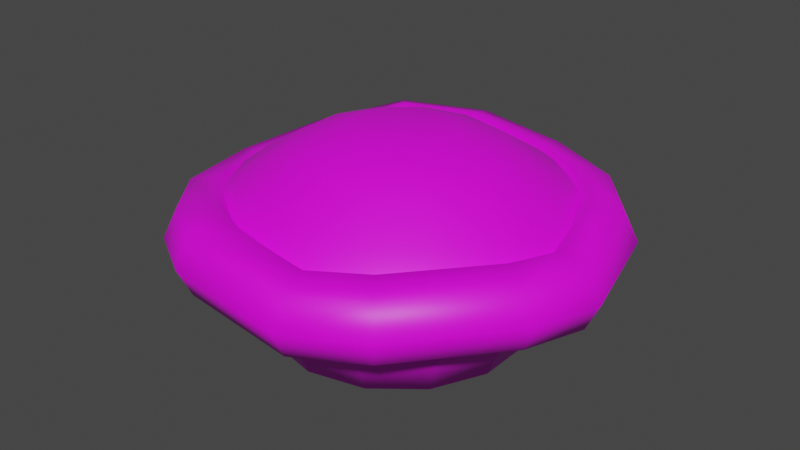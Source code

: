 # Source: pieNew.blend  (saved by Blender 2.93.21; exported with 4.5.12 LTS)
import bpy
from mathutils import Matrix  # noqa: F401  (used for matrix-valued properties, if any)

bpy.ops.wm.read_factory_settings(use_empty=True)
scene = bpy.context.scene
scene.name = 'Scene'

# ---- collections
col_collection = bpy.data.collections.new('Collection'); scene.collection.children.link(col_collection)

# ---- images (referenced by path relative to the original .blend; pixels are not part of the script)
import os
ASSET_DIR = os.environ.get("B2B_ASSET_DIR", "")  # directory of the original .blend (textures are referenced by path, not embedded)
HERE = os.path.dirname(os.path.abspath(__file__))  # packed textures are extracted next to this script under _unpacked/

def load_image(name, relpath, width, height, colorspace="sRGB"):
    """Load a texture the original file referenced (path relative to the .blend, or extracted next to this script)."""
    p = next((c for c in (os.path.join(HERE, relpath), os.path.join(ASSET_DIR, relpath)) if relpath and os.path.exists(c)), "")
    if p:
        img = bpy.data.images.load(p, check_existing=True)
        img.name = name
    else:  # same state as the original file: an image datablock whose file is absent (Cycles renders it pink)
        img = bpy.data.images.new(name, width, height)
        img.source = "FILE"
        img.filepath = "//" + (relpath or name)
    img.colorspace_settings.name = colorspace
    return img
img_pieuv_png = load_image('pieUV.png', 'pieUV.png', 1024, 1024, 'sRGB')

# ---- materials (node trees are filled in below, after node groups)
mat_material_001 = bpy.data.materials.new('Material.001')
mat_material_001.use_transparent_shadow = False

# ---- material node trees
mat_material_001.use_nodes = True; mat_material_001.node_tree.nodes.clear()
_N = mat_material_001.node_tree.nodes; _L = mat_material_001.node_tree.links
n0 = _N.new('ShaderNodeBsdfPrincipled'); n0.name = 'Principled BSDF'; n0.location = (10, 300)
n0.distribution = 'GGX'
n0.subsurface_method = 'BURLEY'
n0.inputs[3].default_value = 1.45
n0.inputs[27].default_value = (0.0, 0.0, 0.0, 1.0)
n0.inputs[28].default_value = 1.0
n1 = _N.new('ShaderNodeOutputMaterial'); n1.name = 'Material Output'; n1.location = (300, 300)
n2 = _N.new('ShaderNodeTexImage'); n2.name = 'Image Texture'; n2.location = (-280, 280)
n2.image = img_pieuv_png
_L.new(n0.outputs[0], n1.inputs[0])
_L.new(n2.outputs[0], n0.inputs[0])
n1.is_active_output = True

# ---- world
world_world = bpy.data.worlds.new('World'); scene.world = world_world
world_world.use_nodes = True; world_world.node_tree.nodes.clear()
_N = world_world.node_tree.nodes; _L = world_world.node_tree.links
n0 = _N.new('ShaderNodeOutputWorld'); n0.name = 'World Output'; n0.location = (300, 300)
n1 = _N.new('ShaderNodeBackground'); n1.name = 'Background'; n1.location = (10, 300)
n1.inputs[0].default_value = (0.05088, 0.05088, 0.05088, 1.0)
_L.new(n1.outputs[0], n0.inputs[0])
n0.is_active_output = True
world_world.color = (0.05088, 0.05088, 0.05088)
world_world.use_sun_shadow = False
world_world.sun_shadow_jitter_overblur = 0.0

# ---- meshes
me_sphere = bpy.data.meshes.new('Sphere')
me_sphere.from_pydata([(-1.368e-08, 0.2854, 0.5142), (-1.368e-08, 0.5565, 0.4194), (-6.839e-09, 1.001, 0.108), (0.1238, 0.2571, 0.5142), (0.2415, 0.5014, 0.4194), (0.347, 0.7205, 0.2666), (0.4345, 0.9022, 0.108), (0.2231, 0.1779, 0.5142), (0.4351, 0.347, 0.4194), (0.6252, 0.4986, 0.2666), (0.7829, 0.6244, 0.108), (0.2782, 0.06351, 0.5142), (0.5425, 0.1238, 0.4194), (0.7796, 0.1779, 0.2666), (0.9763, 0.2228, 0.108), (0.2782, -0.06351, 0.5142), (0.5425, -0.1238, 0.4194), (0.7796, -0.1779, 0.2666), (0.9763, -0.2228, 0.108), (0.2231, -0.1779, 0.5142), (0.4351, -0.347, 0.4194), (0.6252, -0.4986, 0.2666), (0.7829, -0.6244, 0.108), (0.1238, -0.2571, 0.5142), (0.2415, -0.5014, 0.4194), (0.347, -0.7205, 0.2666), (0.4345, -0.9022, 0.108), (-6.059e-08, -0.2854, 0.5142), (-9.881e-08, -0.5565, 0.4194), (-1.37e-07, -0.7997, 0.2666), (-1.027e-07, -1.001, 0.108), (-0.1238, -0.2571, 0.5142), (-0.2415, -0.5014, 0.4194), (-0.347, -0.7205, 0.2666), (-0.4345, -0.9022, 0.108), (-0.2231, -0.1779, 0.5142), (-0.4351, -0.347, 0.4194), (-0.6252, -0.4986, 0.2666), (-0.7829, -0.6244, 0.108), (-0.2782, -0.06351, 0.5142), (-0.5425, -0.1238, 0.4194), (-0.7796, -0.1779, 0.2666), (-0.9763, -0.2228, 0.108), (-0.2782, 0.06351, 0.5142), (-0.5425, 0.1238, 0.4194), (-0.7796, 0.1779, 0.2666), (-0.9763, 0.2228, 0.108), (-0.2231, 0.1779, 0.5142), (-0.4351, 0.347, 0.4194), (-0.6252, 0.4986, 0.2666), (-0.7829, 0.6244, 0.108), (-0.1238, 0.2571, 0.5142), (-0.2415, 0.5014, 0.4194), (-0.347, 0.7205, 0.2666), (-0.4345, 0.9022, 0.108), (2.834e-07, 0.7997, 0.2666), (6.259e-10, 0.706, -0.5539), (0.3063, 0.636, -0.5539), (0.5519, 0.4402, -0.5539), (0.6883, 0.1571, -0.5539), (0.6883, -0.1571, -0.5539), (0.5519, -0.4402, -0.5539), (0.3063, -0.636, -0.5539), (-6.109e-08, -0.706, -0.5539), (-0.3063, -0.636, -0.5539), (-0.5519, -0.4402, -0.5539), (-0.6883, -0.1571, -0.5539), (-0.6883, 0.1571, -0.5539), (-0.5519, 0.4402, -0.5539), (-0.3063, 0.636, -0.5539), (1.202, -0.02106, -0.02826), (1.127, -0.02106, 0.1281), (0.958, -0.02106, 0.1667), (0.8223, -0.02106, 0.05851), (0.8223, -0.02106, -0.115), (0.958, -0.02106, -0.2233), (1.127, -0.02106, -0.1846), (1.081, 0.5207, 0.03559), (1.013, 0.488, 0.192), (0.8609, 0.4146, 0.2306), (0.7386, 0.3557, 0.1224), (0.7386, 0.3557, -0.05118), (0.8609, 0.4146, -0.1594), (1.013, 0.488, -0.1208), (0.7482, 0.9382, 0.0), (0.7012, 0.8793, 0.1564), (0.5957, 0.747, 0.195), (0.5111, 0.641, 0.08678), (0.5111, 0.641, -0.08678), (0.5957, 0.747, -0.195), (0.7012, 0.8793, -0.1564), (0.267, 1.17, 0.0), (0.2503, 1.096, 0.1564), (0.2126, 0.9315, 0.195), (0.1824, 0.7993, 0.08678), (0.1824, 0.7993, -0.08678), (0.2126, 0.9315, -0.195), (0.2503, 1.096, -0.1564), (-0.2706, 1.169, 0.06317), (-0.2539, 1.095, 0.2195), (-0.2162, 0.9303, 0.2582), (-0.186, 0.798, 0.1499), (-0.186, 0.798, -0.0236), (-0.2162, 0.9303, -0.1318), (-0.2539, 1.095, -0.09319), (-0.7476, 0.9365, 0.08343), (-0.7007, 0.8777, 0.2398), (-0.5952, 0.7454, 0.2784), (-0.5106, 0.6393, 0.1702), (-0.5106, 0.6393, -0.003348), (-0.5952, 0.7454, -0.1116), (-0.7007, 0.8777, -0.07294), (-1.081, 0.5207, 0.0), (-1.013, 0.488, 0.1564), (-0.8609, 0.4146, 0.195), (-0.7386, 0.3557, 0.08678), (-0.7386, 0.3557, -0.08678), (-0.8609, 0.4146, -0.195), (-1.013, 0.488, -0.1564), (-1.203, -0.01885, -0.04916), (-1.128, -0.01885, 0.1072), (-0.9588, -0.01885, 0.1458), (-0.8231, -0.01885, 0.03762), (-0.8231, -0.01885, -0.1359), (-0.9588, -0.01885, -0.2441), (-1.128, -0.01885, -0.2055), (-1.074, -0.5539, -0.02647), (-1.006, -0.5212, 0.1299), (-0.8532, -0.4478, 0.1685), (-0.731, -0.3889, 0.06031), (-0.731, -0.3889, -0.1132), (-0.8532, -0.4478, -0.2215), (-1.006, -0.5212, -0.1828), (-0.708, -0.9568, 0.05533), (-0.6611, -0.898, 0.2117), (-0.5556, -0.7657, 0.2503), (-0.471, -0.6596, 0.1421), (-0.471, -0.6596, -0.03145), (-0.5556, -0.7657, -0.1397), (-0.6611, -0.898, -0.101), (-0.3784, -1.155, 0.07253), (-0.3617, -1.081, 0.2289), (-0.324, -0.9164, 0.2675), (-0.2938, -0.7842, 0.1593), (-0.2938, -0.7842, -0.01425), (-0.324, -0.9164, -0.1225), (-0.3617, -1.081, -0.08384), (0.267, -1.17, 0.0), (0.2503, -1.096, 0.1564), (0.2126, -0.9315, 0.195), (0.1824, -0.7993, 0.08678), (0.1824, -0.7993, -0.08678), (0.2126, -0.9315, -0.195), (0.2503, -1.096, -0.1564), (0.6888, -1.004, 0.04241), (0.6419, -0.9448, 0.1988), (0.5364, -0.8125, 0.2374), (0.4518, -0.7064, 0.1292), (0.4518, -0.7064, -0.04437), (0.5364, -0.8125, -0.1526), (0.6419, -0.9448, -0.114), (1.112, -0.4346, 0.01758), (1.044, -0.4019, 0.1739), (0.8917, -0.3285, 0.2126), (0.7694, -0.2696, 0.1044), (0.7694, -0.2696, -0.06919), (0.8917, -0.3285, -0.1774), (1.044, -0.4019, -0.1388)], [], [(1, 0, 3, 4), (55, 1, 4, 5), (2, 55, 5, 6), (4, 3, 7, 8), (5, 4, 8, 9), (6, 5, 9, 10), (8, 7, 11, 12), (9, 8, 12, 13), (10, 9, 13, 14), (12, 11, 15, 16), (13, 12, 16, 17), (14, 13, 17, 18), (16, 15, 19, 20), (17, 16, 20, 21), (18, 17, 21, 22), (21, 20, 24, 25), (22, 21, 25, 26), (20, 19, 23, 24), (26, 25, 29, 30), (24, 23, 27, 28), (25, 24, 28, 29), (30, 29, 33, 34), (28, 27, 31, 32), (29, 28, 32, 33), (32, 31, 35, 36), (33, 32, 36, 37), (34, 33, 37, 38), (36, 35, 39, 40), (37, 36, 40, 41), (38, 37, 41, 42), (40, 39, 43, 44), (41, 40, 44, 45), (42, 41, 45, 46), (44, 43, 47, 48), (45, 44, 48, 49), (46, 45, 49, 50), (48, 47, 51, 52), (49, 48, 52, 53), (50, 49, 53, 54), (52, 51, 0, 1), (53, 52, 1, 55), (54, 53, 55, 2), (3, 0, 51, 47, 43, 39, 35, 31, 27, 23, 19, 15, 11, 7), (56, 2, 6, 57), (57, 6, 10, 58), (58, 10, 14, 59), (59, 14, 18, 60), (60, 18, 22, 61), (61, 22, 26, 62), (62, 26, 30, 63), (63, 30, 34, 64), (64, 34, 38, 65), (65, 38, 42, 66), (66, 42, 46, 67), (67, 46, 50, 68), (6, 2, 54, 50, 46, 42, 38, 34, 30, 26, 22, 18, 14, 10), (68, 50, 54, 69), (69, 54, 2, 56), (56, 57, 58, 59, 60, 61, 62, 63, 64, 65, 66, 67, 68, 69), (70, 77, 78, 71), (71, 78, 79, 72), (72, 79, 80, 73), (73, 80, 81, 74), (74, 81, 82, 75), (75, 82, 83, 76), (76, 83, 77, 70), (77, 84, 85, 78), (78, 85, 86, 79), (79, 86, 87, 80), (80, 87, 88, 81), (81, 88, 89, 82), (82, 89, 90, 83), (83, 90, 84, 77), (84, 91, 92, 85), (85, 92, 93, 86), (86, 93, 94, 87), (87, 94, 95, 88), (88, 95, 96, 89), (89, 96, 97, 90), (90, 97, 91, 84), (91, 98, 99, 92), (92, 99, 100, 93), (93, 100, 101, 94), (94, 101, 102, 95), (95, 102, 103, 96), (96, 103, 104, 97), (97, 104, 98, 91), (98, 105, 106, 99), (99, 106, 107, 100), (100, 107, 108, 101), (101, 108, 109, 102), (102, 109, 110, 103), (103, 110, 111, 104), (104, 111, 105, 98), (105, 112, 113, 106), (106, 113, 114, 107), (107, 114, 115, 108), (108, 115, 116, 109), (109, 116, 117, 110), (110, 117, 118, 111), (111, 118, 112, 105), (112, 119, 120, 113), (113, 120, 121, 114), (114, 121, 122, 115), (115, 122, 123, 116), (116, 123, 124, 117), (117, 124, 125, 118), (118, 125, 119, 112), (119, 126, 127, 120), (120, 127, 128, 121), (121, 128, 129, 122), (122, 129, 130, 123), (123, 130, 131, 124), (124, 131, 132, 125), (125, 132, 126, 119), (126, 133, 134, 127), (127, 134, 135, 128), (128, 135, 136, 129), (129, 136, 137, 130), (130, 137, 138, 131), (131, 138, 139, 132), (132, 139, 133, 126), (133, 140, 141, 134), (134, 141, 142, 135), (135, 142, 143, 136), (136, 143, 144, 137), (137, 144, 145, 138), (138, 145, 146, 139), (139, 146, 140, 133), (140, 147, 148, 141), (141, 148, 149, 142), (142, 149, 150, 143), (143, 150, 151, 144), (144, 151, 152, 145), (145, 152, 153, 146), (146, 153, 147, 140), (147, 154, 155, 148), (148, 155, 156, 149), (149, 156, 157, 150), (150, 157, 158, 151), (151, 158, 159, 152), (152, 159, 160, 153), (153, 160, 154, 147), (154, 161, 162, 155), (155, 162, 163, 156), (156, 163, 164, 157), (157, 164, 165, 158), (158, 165, 166, 159), (159, 166, 167, 160), (160, 167, 161, 154), (161, 70, 71, 162), (162, 71, 72, 163), (163, 72, 73, 164), (164, 73, 74, 165), (165, 74, 75, 166), (166, 75, 76, 167), (167, 76, 70, 161)])
me_sphere.polygons.foreach_set('use_smooth', [True] * 157)
_uv = me_sphere.uv_layers.new(name='UVMap')
_uv.uv.foreach_set('vector', [0.5825, 0.705, 0.5026, 0.6416, 0.5215, 0.6012, 0.6209, 0.6235, 0.6663, 0.7727, 0.5825, 0.705, 0.6209, 0.6235, 0.7258, 0.6482, 0.7463, 0.8377, 0.6663, 0.7727, 0.7258, 0.6482, 0.8261, 0.6721, 0.6209, 0.6235, 0.5215, 0.6012, 0.5208, 0.5565, 0.6202, 0.5335, 0.7258, 0.6482, 0.6209, 0.6235, 0.6202, 0.5335, 0.7254, 0.5102, 0.8261, 0.6721, 0.7258, 0.6482, 0.7254, 0.5102, 0.8261, 0.4881, 0.6202, 0.5335, 0.5208, 0.5565, 0.5009, 0.5165, 0.5804, 0.4526, 0.7254, 0.5102, 0.6202, 0.5335, 0.5804, 0.4526, 0.6652, 0.386, 0.8261, 0.4881, 0.7254, 0.5102, 0.6652, 0.386, 0.7463, 0.3224, 0.5804, 0.4526, 0.5009, 0.5165, 0.4655, 0.4892, 0.5095, 0.397, 0.6652, 0.386, 0.5804, 0.4526, 0.5095, 0.397, 0.557, 0.3003, 0.7463, 0.3224, 0.6652, 0.386, 0.557, 0.3003, 0.6026, 0.2078, 0.5095, 0.397, 0.4655, 0.4892, 0.4218, 0.4797, 0.4216, 0.3777, 0.557, 0.3003, 0.5095, 0.397, 0.4216, 0.3777, 0.4224, 0.2699, 0.6026, 0.2078, 0.557, 0.3003, 0.4224, 0.2699, 0.4233, 0.1668, 0.4224, 0.2699, 0.4216, 0.3777, 0.3339, 0.3984, 0.2879, 0.301, 0.4233, 0.1668, 0.4224, 0.2699, 0.2879, 0.301, 0.244, 0.2077, 0.4216, 0.3777, 0.4218, 0.4797, 0.3784, 0.4902, 0.3339, 0.3984, 0.244, 0.2077, 0.2879, 0.301, 0.1802, 0.3873, 0.1002, 0.3223, 0.3339, 0.3984, 0.3784, 0.4902, 0.3439, 0.5184, 0.264, 0.4551, 0.2879, 0.301, 0.3339, 0.3984, 0.264, 0.4551, 0.1802, 0.3873, 0.1002, 0.3223, 0.1802, 0.3873, 0.1207, 0.5119, 0.02036, 0.488, 0.264, 0.4551, 0.3439, 0.5184, 0.3251, 0.5589, 0.2256, 0.5366, 0.1802, 0.3873, 0.264, 0.4551, 0.2256, 0.5366, 0.1207, 0.5119, 0.2256, 0.5366, 0.3251, 0.5589, 0.3257, 0.6036, 0.2263, 0.6266, 0.1207, 0.5119, 0.2256, 0.5366, 0.2263, 0.6266, 0.1211, 0.6499, 0.02036, 0.488, 0.1207, 0.5119, 0.1211, 0.6499, 0.02035, 0.6719, 0.2263, 0.6266, 0.3257, 0.6036, 0.3456, 0.6436, 0.2661, 0.7075, 0.1211, 0.6499, 0.2263, 0.6266, 0.2661, 0.7075, 0.1813, 0.7741, 0.02035, 0.6719, 0.1211, 0.6499, 0.1813, 0.7741, 0.1002, 0.8376, 0.2661, 0.7075, 0.3456, 0.6436, 0.3809, 0.671, 0.337, 0.7631, 0.1813, 0.7741, 0.2661, 0.7075, 0.337, 0.7631, 0.2895, 0.8598, 0.1002, 0.8376, 0.1813, 0.7741, 0.2895, 0.8598, 0.2439, 0.9523, 0.337, 0.7631, 0.3809, 0.671, 0.4247, 0.6803, 0.4249, 0.7824, 0.2895, 0.8598, 0.337, 0.7631, 0.4249, 0.7824, 0.4242, 0.8902, 0.2439, 0.9523, 0.2895, 0.8598, 0.4242, 0.8902, 0.4232, 0.9933, 0.4249, 0.7824, 0.4247, 0.6803, 0.4681, 0.6699, 0.5126, 0.7617, 0.4242, 0.8902, 0.4249, 0.7824, 0.5126, 0.7617, 0.5586, 0.8591, 0.4232, 0.9933, 0.4242, 0.8902, 0.5586, 0.8591, 0.6025, 0.9524, 0.5126, 0.7617, 0.4681, 0.6699, 0.5026, 0.6416, 0.5825, 0.705, 0.5586, 0.8591, 0.5126, 0.7617, 0.5825, 0.705, 0.6663, 0.7727, 0.6025, 0.9524, 0.5586, 0.8591, 0.6663, 0.7727, 0.7463, 0.8377, 0.5215, 0.6012, 0.5026, 0.6416, 0.4681, 0.6699, 0.4247, 0.6803, 0.3809, 0.671, 0.3456, 0.6436, 0.3257, 0.6036, 0.3251, 0.5589, 0.3439, 0.5184, 0.3784, 0.4902, 0.4218, 0.4797, 0.4655, 0.4892, 0.5009, 0.5165, 0.5208, 0.5565, 0.9466, 0.7397, 0.9954, 0.7524, 0.9781, 0.7884, 0.9394, 0.7555, 0.9394, 0.7555, 0.9781, 0.7884, 0.9468, 0.8132, 0.9262, 0.7669, 0.9262, 0.7669, 0.9468, 0.8132, 0.9079, 0.8222, 0.9091, 0.7712, 0.9091, 0.7712, 0.9079, 0.8222, 0.8689, 0.8137, 0.8918, 0.7685, 0.8918, 0.7685, 0.8689, 0.8137, 0.8374, 0.789, 0.8777, 0.7584, 0.8777, 0.7584, 0.8374, 0.789, 0.8199, 0.753, 0.8695, 0.7432, 0.8695, 0.7432, 0.8199, 0.753, 0.8199, 0.7131, 0.869, 0.7259, 0.869, 0.7259, 0.8199, 0.7131, 0.8372, 0.6771, 0.8759, 0.7099, 0.8759, 0.7099, 0.8372, 0.6771, 0.8685, 0.6521, 0.8893, 0.6986, 0.8893, 0.6986, 0.8685, 0.6521, 0.9075, 0.6431, 0.9062, 0.6939, 0.9062, 0.6939, 0.9075, 0.6431, 0.9465, 0.6518, 0.9234, 0.6973, 0.9234, 0.6973, 0.9465, 0.6518, 0.9779, 0.6766, 0.9376, 0.7072, 0.8618, 0.954, 0.8482, 0.9256, 0.8482, 0.894, 0.8618, 0.8656, 0.8865, 0.846, 0.9173, 0.8389, 0.948, 0.846, 0.9727, 0.8656, 0.9864, 0.894, 0.9864, 0.9256, 0.9727, 0.954, 0.948, 0.9737, 0.9173, 0.9807, 0.8865, 0.9737, 0.9376, 0.7072, 0.9779, 0.6766, 0.9954, 0.7125, 0.9459, 0.7224, 0.9459, 0.7224, 0.9954, 0.7125, 0.9954, 0.7524, 0.9466, 0.7397, 0.9466, 0.7397, 0.9394, 0.7555, 0.9262, 0.7669, 0.9091, 0.7712, 0.8918, 0.7685, 0.8777, 0.7584, 0.8695, 0.7432, 0.869, 0.7259, 0.8759, 0.7099, 0.8893, 0.6986, 0.9062, 0.6939, 0.9234, 0.6973, 0.9376, 0.7072, 0.9459, 0.7224, 0.8531, 0.1713, 0.8733, 0.1713, 0.8733, 0.2116, 0.8531, 0.2116, 0.8531, 0.2116, 0.8733, 0.2116, 0.8733, 0.2519, 0.8531, 0.2519, 0.8531, 0.2519, 0.8733, 0.2519, 0.8733, 0.2921, 0.8531, 0.2921, 0.8531, 0.01022, 0.8733, 0.01022, 0.8733, 0.0505, 0.8531, 0.0505, 0.8531, 0.0505, 0.8733, 0.0505, 0.8733, 0.09077, 0.8531, 0.09077, 0.8531, 0.09077, 0.8733, 0.09077, 0.8733, 0.131, 0.8531, 0.131, 0.8531, 0.131, 0.8733, 0.131, 0.8733, 0.1713, 0.8531, 0.1713, 0.8733, 0.1713, 0.8934, 0.1713, 0.8934, 0.2116, 0.8733, 0.2116, 0.8733, 0.2116, 0.8934, 0.2116, 0.8934, 0.2519, 0.8733, 0.2519, 0.8733, 0.2519, 0.8934, 0.2519, 0.8934, 0.2921, 0.8733, 0.2921, 0.8733, 0.01022, 0.8934, 0.01022, 0.8934, 0.0505, 0.8733, 0.0505, 0.8733, 0.0505, 0.8934, 0.0505, 0.8934, 0.09077, 0.8733, 0.09077, 0.8733, 0.09077, 0.8934, 0.09077, 0.8934, 0.131, 0.8733, 0.131, 0.8733, 0.131, 0.8934, 0.131, 0.8934, 0.1713, 0.8733, 0.1713, 0.8934, 0.1713, 0.9135, 0.1713, 0.9135, 0.2116, 0.8934, 0.2116, 0.8934, 0.2116, 0.9135, 0.2116, 0.9135, 0.2519, 0.8934, 0.2519, 0.8934, 0.2519, 0.9135, 0.2519, 0.9135, 0.2921, 0.8934, 0.2921, 0.8934, 0.01022, 0.9135, 0.01022, 0.9135, 0.0505, 0.8934, 0.0505, 0.8934, 0.0505, 0.9135, 0.0505, 0.9135, 0.09077, 0.8934, 0.09077, 0.8934, 0.09077, 0.9135, 0.09077, 0.9135, 0.131, 0.8934, 0.131, 0.8934, 0.131, 0.9135, 0.131, 0.9135, 0.1713, 0.8934, 0.1713, 0.9135, 0.1713, 0.9337, 0.1713, 0.9337, 0.2116, 0.9135, 0.2116, 0.9135, 0.2116, 0.9337, 0.2116, 0.9337, 0.2519, 0.9135, 0.2519, 0.9135, 0.2519, 0.9337, 0.2519, 0.9337, 0.2921, 0.9135, 0.2921, 0.9135, 0.01022, 0.9337, 0.01022, 0.9337, 0.0505, 0.9135, 0.0505, 0.9135, 0.0505, 0.9337, 0.0505, 0.9337, 0.09077, 0.9135, 0.09077, 0.9135, 0.09077, 0.9337, 0.09077, 0.9337, 0.131, 0.9135, 0.131, 0.9135, 0.131, 0.9337, 0.131, 0.9337, 0.1713, 0.9135, 0.1713, 0.9337, 0.1713, 0.9538, 0.1713, 0.9538, 0.2116, 0.9337, 0.2116, 0.9337, 0.2116, 0.9538, 0.2116, 0.9538, 0.2519, 0.9337, 0.2519, 0.9337, 0.2519, 0.9538, 0.2519, 0.9538, 0.2921, 0.9337, 0.2921, 0.9337, 0.01022, 0.9538, 0.01022, 0.9538, 0.0505, 0.9337, 0.0505, 0.9337, 0.0505, 0.9538, 0.0505, 0.9538, 0.09077, 0.9337, 0.09077, 0.9337, 0.09077, 0.9538, 0.09077, 0.9538, 0.131, 0.9337, 0.131, 0.9337, 0.131, 0.9538, 0.131, 0.9538, 0.1713, 0.9337, 0.1713, 0.9538, 0.1713, 0.9739, 0.1713, 0.9739, 0.2116, 0.9538, 0.2116, 0.9538, 0.2116, 0.9739, 0.2116, 0.9739, 0.2519, 0.9538, 0.2519, 0.9538, 0.2519, 0.9739, 0.2519, 0.9739, 0.2921, 0.9538, 0.2921, 0.9538, 0.01022, 0.9739, 0.01022, 0.9739, 0.0505, 0.9538, 0.0505, 0.9538, 0.0505, 0.9739, 0.0505, 0.9739, 0.09077, 0.9538, 0.09077, 0.9538, 0.09077, 0.9739, 0.09077, 0.9739, 0.131, 0.9538, 0.131, 0.9538, 0.131, 0.9739, 0.131, 0.9739, 0.1713, 0.9538, 0.1713, 0.9739, 0.1713, 0.9941, 0.1713, 0.9941, 0.2116, 0.9739, 0.2116, 0.9739, 0.2116, 0.9941, 0.2116, 0.9941, 0.2519, 0.9739, 0.2519, 0.9739, 0.2519, 0.9941, 0.2519, 0.9941, 0.2921, 0.9739, 0.2921, 0.9739, 0.01022, 0.9941, 0.01022, 0.9941, 0.0505, 0.9739, 0.0505, 0.9739, 0.0505, 0.9941, 0.0505, 0.9941, 0.09077, 0.9739, 0.09077, 0.9739, 0.09077, 0.9941, 0.09077, 0.9941, 0.131, 0.9739, 0.131, 0.9739, 0.131, 0.9941, 0.131, 0.9941, 0.1713, 0.9739, 0.1713, 0.7122, 0.1713, 0.7323, 0.1713, 0.7323, 0.2116, 0.7122, 0.2116, 0.7122, 0.2116, 0.7323, 0.2116, 0.7323, 0.2519, 0.7122, 0.2519, 0.7122, 0.2519, 0.7323, 0.2519, 0.7323, 0.2921, 0.7122, 0.2921, 0.7122, 0.01022, 0.7323, 0.01022, 0.7323, 0.0505, 0.7122, 0.0505, 0.7122, 0.0505, 0.7323, 0.0505, 0.7323, 0.09077, 0.7122, 0.09077, 0.7122, 0.09077, 0.7323, 0.09077, 0.7323, 0.131, 0.7122, 0.131, 0.7122, 0.131, 0.7323, 0.131, 0.7323, 0.1713, 0.7122, 0.1713, 0.7323, 0.1713, 0.7524, 0.1713, 0.7524, 0.2116, 0.7323, 0.2116, 0.7323, 0.2116, 0.7524, 0.2116, 0.7524, 0.2519, 0.7323, 0.2519, 0.7323, 0.2519, 0.7524, 0.2519, 0.7524, 0.2921, 0.7323, 0.2921, 0.7323, 0.01022, 0.7524, 0.01022, 0.7524, 0.0505, 0.7323, 0.0505, 0.7323, 0.0505, 0.7524, 0.0505, 0.7524, 0.09077, 0.7323, 0.09077, 0.7323, 0.09077, 0.7524, 0.09077, 0.7524, 0.131, 0.7323, 0.131, 0.7323, 0.131, 0.7524, 0.131, 0.7524, 0.1713, 0.7323, 0.1713, 0.7524, 0.1713, 0.7726, 0.1713, 0.7726, 0.2116, 0.7524, 0.2116, 0.7524, 0.2116, 0.7726, 0.2116, 0.7726, 0.2519, 0.7524, 0.2519, 0.7524, 0.2519, 0.7726, 0.2519, 0.7726, 0.2921, 0.7524, 0.2921, 0.7524, 0.01022, 0.7726, 0.01022, 0.7726, 0.0505, 0.7524, 0.0505, 0.7524, 0.0505, 0.7726, 0.0505, 0.7726, 0.09077, 0.7524, 0.09077, 0.7524, 0.09077, 0.7726, 0.09077, 0.7726, 0.131, 0.7524, 0.131, 0.7524, 0.131, 0.7726, 0.131, 0.7726, 0.1713, 0.7524, 0.1713, 0.7726, 0.1713, 0.7927, 0.1713, 0.7927, 0.2116, 0.7726, 0.2116, 0.7726, 0.2116, 0.7927, 0.2116, 0.7927, 0.2519, 0.7726, 0.2519, 0.7726, 0.2519, 0.7927, 0.2519, 0.7927, 0.2921, 0.7726, 0.2921, 0.7726, 0.01022, 0.7927, 0.01022, 0.7927, 0.0505, 0.7726, 0.0505, 0.7726, 0.0505, 0.7927, 0.0505, 0.7927, 0.09077, 0.7726, 0.09077, 0.7726, 0.09077, 0.7927, 0.09077, 0.7927, 0.131, 0.7726, 0.131, 0.7726, 0.131, 0.7927, 0.131, 0.7927, 0.1713, 0.7726, 0.1713, 0.7927, 0.1713, 0.8129, 0.1713, 0.8129, 0.2116, 0.7927, 0.2116, 0.7927, 0.2116, 0.8129, 0.2116, 0.8129, 0.2519, 0.7927, 0.2519, 0.7927, 0.2519, 0.8129, 0.2519, 0.8129, 0.2921, 0.7927, 0.2921, 0.7927, 0.01022, 0.8129, 0.01022, 0.8129, 0.0505, 0.7927, 0.0505, 0.7927, 0.0505, 0.8129, 0.0505, 0.8129, 0.09077, 0.7927, 0.09077, 0.7927, 0.09077, 0.8129, 0.09077, 0.8129, 0.131, 0.7927, 0.131, 0.7927, 0.131, 0.8129, 0.131, 0.8129, 0.1713, 0.7927, 0.1713, 0.8129, 0.1713, 0.833, 0.1713, 0.833, 0.2116, 0.8129, 0.2116, 0.8129, 0.2116, 0.833, 0.2116, 0.833, 0.2519, 0.8129, 0.2519, 0.8129, 0.2519, 0.833, 0.2519, 0.833, 0.2921, 0.8129, 0.2921, 0.8129, 0.01022, 0.833, 0.01022, 0.833, 0.0505, 0.8129, 0.0505, 0.8129, 0.0505, 0.833, 0.0505, 0.833, 0.09077, 0.8129, 0.09077, 0.8129, 0.09077, 0.833, 0.09077, 0.833, 0.131, 0.8129, 0.131, 0.8129, 0.131, 0.833, 0.131, 0.833, 0.1713, 0.8129, 0.1713, 0.833, 0.1713, 0.8531, 0.1713, 0.8531, 0.2116, 0.833, 0.2116, 0.833, 0.2116, 0.8531, 0.2116, 0.8531, 0.2519, 0.833, 0.2519, 0.833, 0.2519, 0.8531, 0.2519, 0.8531, 0.2921, 0.833, 0.2921, 0.833, 0.01022, 0.8531, 0.01022, 0.8531, 0.0505, 0.833, 0.0505, 0.833, 0.0505, 0.8531, 0.0505, 0.8531, 0.09077, 0.833, 0.09077, 0.833, 0.09077, 0.8531, 0.09077, 0.8531, 0.131, 0.833, 0.131, 0.833, 0.131, 0.8531, 0.131, 0.8531, 0.1713, 0.833, 0.1713])
me_sphere.materials.append(mat_material_001)
me_sphere.use_remesh_fix_poles = True
me_sphere.use_remesh_preserve_attributes = False
me_sphere.update()

# ---- objects
ob_sphere = bpy.data.objects.new('Sphere', me_sphere)

# ---- transforms, parenting, visibility, modifiers, constraints
ob_sphere.location = (0.0, 0.0, 0.0)

# ---- collection membership
col_collection.objects.link(ob_sphere)

# ---- scene / render settings (as saved in the file)
scene.frame_start = 1; scene.frame_end = 250; scene.frame_set(1)
scene.render.engine = 'BLENDER_EEVEE_NEXT'
scene.cycles.use_denoising = False
scene.cycles.samples = 128
scene.cycles.sampling_pattern = 'TABULATED_SOBOL'
scene.cycles.use_adaptive_sampling = False
scene.cycles.use_light_tree = False
scene.view_settings.view_transform = 'Filmic'
bpy.context.view_layer.update()

# ---- added for rendering (the .blend has no active camera and no usable light): camera, sun
cam_auto = bpy.data.cameras.new('AutoCamera')
cam_auto.lens = 50.0
cam_auto.sensor_width = 36.0
cam_auto.clip_end = 1000.0
ob_auto_camera = bpy.data.objects.new('AutoCamera', cam_auto)
scene.collection.objects.link(ob_auto_camera)
ob_auto_camera.location = (3.25808, -3.91018, 2.58696)
ob_auto_camera.rotation_euler = (1.09748, -7.21219e-08, 0.694738)
scene.camera = ob_auto_camera
light_auto_sun = bpy.data.lights.new('AutoSun', 'SUN')
light_auto_sun.energy = 3.0
light_auto_sun.angle = 0.0523599
ob_auto_sun = bpy.data.objects.new('AutoSun', light_auto_sun)
scene.collection.objects.link(ob_auto_sun)
ob_auto_sun.rotation_euler = (0.872665, 0.174533, 0.523599)
bpy.context.view_layer.update()
